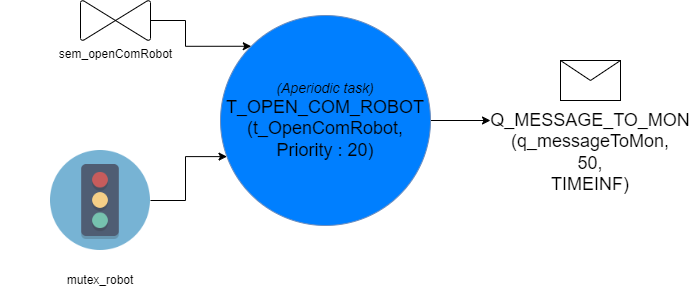

The diagram above was exported from draw.io. Its source (the exported page's mxGraphModel, read from the mxfile embedded in the PNG):
<mxGraphModel dx="3251" dy="66" grid="1" gridSize="10" guides="1" tooltips="1" connect="1" arrows="1" fold="1" page="0" pageScale="1" pageWidth="827" pageHeight="1169" math="0" shadow="0">
  <root>
    <mxCell id="0" />
    <mxCell id="1" parent="0" />
    <mxCell id="wYiXhK1L8coZ1fkzFFHG-11" style="edgeStyle=orthogonalEdgeStyle;rounded=0;orthogonalLoop=1;jettySize=auto;html=1;entryX=0;entryY=0.5;entryDx=0;entryDy=0;" parent="1" source="wYiXhK1L8coZ1fkzFFHG-1" target="dEZtumcCv_S8uB39wX---3" edge="1">
      <mxGeometry relative="1" as="geometry">
        <mxPoint x="-1970" y="670" as="targetPoint" />
      </mxGeometry>
    </mxCell>
    <mxCell id="wYiXhK1L8coZ1fkzFFHG-1" value="&lt;font&gt;&lt;i&gt;&lt;font style=&quot;font-size: 14px&quot;&gt;(Aperiodic task)&lt;br&gt;&lt;/font&gt;&lt;/i&gt;&lt;font size=&quot;4&quot;&gt;T_OPEN_COM_ROBOT&lt;/font&gt;&lt;br&gt;&lt;font size=&quot;4&quot;&gt;(t_OpenComRobot, Priority : 20)&lt;/font&gt;&lt;br&gt;&lt;/font&gt;" style="ellipse;whiteSpace=wrap;html=1;aspect=fixed;fillColor=#007FFF;strokeColor=#6c8ebf;" parent="1" vertex="1">
      <mxGeometry x="-2220" y="565" width="210" height="210" as="geometry" />
    </mxCell>
    <mxCell id="wYiXhK1L8coZ1fkzFFHG-9" style="edgeStyle=orthogonalEdgeStyle;rounded=0;orthogonalLoop=1;jettySize=auto;html=1;entryX=0;entryY=0;entryDx=0;entryDy=0;" parent="1" source="wYiXhK1L8coZ1fkzFFHG-2" target="wYiXhK1L8coZ1fkzFFHG-1" edge="1">
      <mxGeometry relative="1" as="geometry" />
    </mxCell>
    <object label="sem_openComRobot" id="wYiXhK1L8coZ1fkzFFHG-2">
      <mxCell style="verticalLabelPosition=bottom;verticalAlign=top;html=1;shape=mxgraph.flowchart.collate;direction=south;rotation=0;" parent="1" vertex="1">
        <mxGeometry x="-2360" y="550" width="70" height="40" as="geometry" />
      </mxCell>
    </object>
    <mxCell id="wYiXhK1L8coZ1fkzFFHG-3" value="" style="group" parent="1" vertex="1" connectable="0">
      <mxGeometry x="-2440" y="700" width="200" height="140" as="geometry" />
    </mxCell>
    <mxCell id="wYiXhK1L8coZ1fkzFFHG-4" value="" style="shape=image;verticalLabelPosition=bottom;labelBackgroundColor=#ffffff;verticalAlign=top;aspect=fixed;imageAspect=0;image=data:image/png,(base64 omitted: 6340 chars);" parent="wYiXhK1L8coZ1fkzFFHG-3" vertex="1">
      <mxGeometry x="50" width="100" height="100" as="geometry" />
    </mxCell>
    <mxCell id="wYiXhK1L8coZ1fkzFFHG-5" value="mutex_robot" style="text;html=1;strokeColor=none;fillColor=none;align=center;verticalAlign=middle;whiteSpace=wrap;rounded=0;" parent="wYiXhK1L8coZ1fkzFFHG-3" vertex="1">
      <mxGeometry y="120" width="200" height="20" as="geometry" />
    </mxCell>
    <mxCell id="wYiXhK1L8coZ1fkzFFHG-10" style="edgeStyle=orthogonalEdgeStyle;rounded=0;orthogonalLoop=1;jettySize=auto;html=1;entryX=0.031;entryY=0.672;entryDx=0;entryDy=0;entryPerimeter=0;" parent="1" source="wYiXhK1L8coZ1fkzFFHG-4" target="wYiXhK1L8coZ1fkzFFHG-1" edge="1">
      <mxGeometry relative="1" as="geometry" />
    </mxCell>
    <mxCell id="dEZtumcCv_S8uB39wX---1" value="" style="group" parent="1" vertex="1" connectable="0">
      <mxGeometry x="-1950" y="610" width="200" height="70" as="geometry" />
    </mxCell>
    <mxCell id="dEZtumcCv_S8uB39wX---2" value="" style="shape=message;html=1;whiteSpace=wrap;html=1;outlineConnect=0;" parent="dEZtumcCv_S8uB39wX---1" vertex="1">
      <mxGeometry x="70" width="60" height="40" as="geometry" />
    </mxCell>
    <mxCell id="dEZtumcCv_S8uB39wX---3" value="&lt;font style=&quot;font-size: 18px&quot;&gt;&lt;br&gt;&lt;br&gt;&lt;br&gt;Q_MESSAGE_TO_MON&lt;br&gt;(q_messageToMon,&lt;br&gt;50,&lt;br&gt;TIMEINF)&lt;br&gt;&lt;/font&gt;" style="text;html=1;strokeColor=none;fillColor=none;align=center;verticalAlign=middle;whiteSpace=wrap;rounded=0;" parent="dEZtumcCv_S8uB39wX---1" vertex="1">
      <mxGeometry y="50" width="200" height="20" as="geometry" />
    </mxCell>
  </root>
</mxGraphModel>